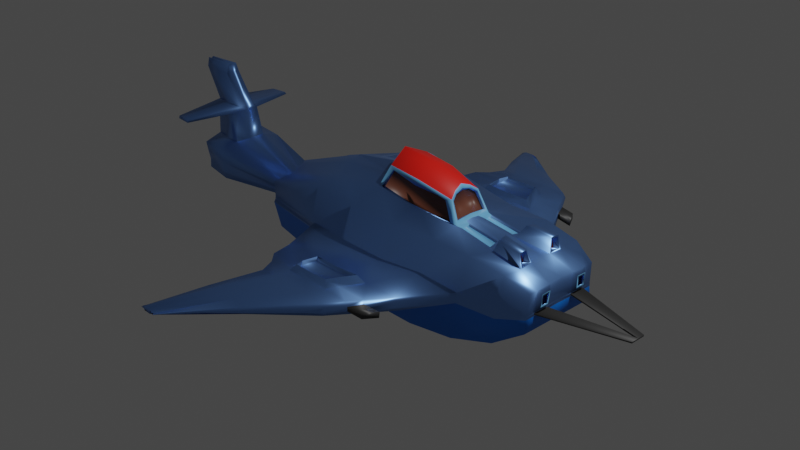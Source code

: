 # Source: blend.blend  (saved by Blender 2.90.8; exported with 4.5.12 LTS)
import bpy
from mathutils import Matrix  # noqa: F401  (used for matrix-valued properties, if any)

bpy.ops.wm.read_factory_settings(use_empty=True)
scene = bpy.context.scene
scene.name = 'Scene'

# ---- collections
col_collection = bpy.data.collections.new('Collection'); scene.collection.children.link(col_collection)

# ---- materials (node trees are filled in below, after node groups)
mat_x = bpy.data.materials.new('Корпус корабля')
mat_x.use_transparent_shadow = False
mat_x_1 = bpy.data.materials.new('Стекла')
mat_x_1.use_transparent_shadow = False
mat_x_2 = bpy.data.materials.new('Оружие')
mat_x_2.use_transparent_shadow = False
mat_x_3 = bpy.data.materials.new('Двигатель')
mat_x_3.use_transparent_shadow = False
mat_x_4 = bpy.data.materials.new('Окантовка')
mat_x_4.use_transparent_shadow = False
mat_x_5 = bpy.data.materials.new('Крыша')
mat_x_5.use_transparent_shadow = False
mat_x_6 = bpy.data.materials.new('Низ корабля')
mat_x_6.use_transparent_shadow = False

# ---- material node trees
mat_x.use_nodes = True; mat_x.node_tree.nodes.clear()
_N = mat_x.node_tree.nodes; _L = mat_x.node_tree.links
n0 = _N.new('ShaderNodeBsdfPrincipled'); n0.name = 'Principled BSDF'; n0.location = (10, 300)
n0.distribution = 'GGX'
n0.subsurface_method = 'BURLEY'
n0.inputs[0].default_value = (0.1726, 0.3533, 0.8, 1.0)
n0.inputs[1].default_value = 0.9273
n0.inputs[2].default_value = 0.3955
n0.inputs[3].default_value = 1.45
n0.inputs[13].default_value = 0.7818
n0.inputs[27].default_value = (0.0, 0.0, 0.0, 1.0)
n0.inputs[28].default_value = 1.0
n1 = _N.new('ShaderNodeOutputMaterial'); n1.name = 'Material Output'; n1.location = (300, 300)
_L.new(n0.outputs[0], n1.inputs[0])
n1.is_active_output = True
mat_x_1.use_nodes = True; mat_x_1.node_tree.nodes.clear()
_N = mat_x_1.node_tree.nodes; _L = mat_x_1.node_tree.links
n0 = _N.new('ShaderNodeBsdfPrincipled'); n0.name = 'Principled BSDF'; n0.location = (10, 300)
n0.distribution = 'GGX'
n0.subsurface_method = 'BURLEY'
n0.inputs[0].default_value = (0.1288, 0.04288, 0.02504, 1.0)
n0.inputs[2].default_value = 0.4273
n0.inputs[3].default_value = 1.45
n0.inputs[27].default_value = (0.0, 0.0, 0.0, 1.0)
n0.inputs[28].default_value = 1.0
n1 = _N.new('ShaderNodeOutputMaterial'); n1.name = 'Material Output'; n1.location = (300, 300)
_L.new(n0.outputs[0], n1.inputs[0])
n1.is_active_output = True
mat_x_2.use_nodes = True; mat_x_2.node_tree.nodes.clear()
_N = mat_x_2.node_tree.nodes; _L = mat_x_2.node_tree.links
n0 = _N.new('ShaderNodeBsdfPrincipled'); n0.name = 'Principled BSDF'; n0.location = (10, 300)
n0.distribution = 'GGX'
n0.subsurface_method = 'BURLEY'
n0.inputs[0].default_value = (0.02969, 0.02969, 0.02969, 1.0)
n0.inputs[3].default_value = 1.45
n0.inputs[27].default_value = (0.0, 0.0, 0.0, 1.0)
n0.inputs[28].default_value = 1.0
n1 = _N.new('ShaderNodeOutputMaterial'); n1.name = 'Material Output'; n1.location = (300, 300)
_L.new(n0.outputs[0], n1.inputs[0])
n1.is_active_output = True
mat_x_3.use_nodes = True; mat_x_3.node_tree.nodes.clear()
_N = mat_x_3.node_tree.nodes; _L = mat_x_3.node_tree.links
n0 = _N.new('ShaderNodeBsdfPrincipled'); n0.name = 'Principled BSDF'; n0.location = (10, 300)
n0.distribution = 'GGX'
n0.subsurface_method = 'BURLEY'
n0.inputs[0].default_value = (0.8, 0.09036, 0.0188, 1.0)
n0.inputs[3].default_value = 1.45
n0.inputs[27].default_value = (0.0, 0.0, 0.0, 1.0)
n0.inputs[28].default_value = 1.0
n1 = _N.new('ShaderNodeOutputMaterial'); n1.name = 'Material Output'; n1.location = (300, 300)
_L.new(n0.outputs[0], n1.inputs[0])
n1.is_active_output = True
mat_x_4.use_nodes = True; mat_x_4.node_tree.nodes.clear()
_N = mat_x_4.node_tree.nodes; _L = mat_x_4.node_tree.links
n0 = _N.new('ShaderNodeBsdfPrincipled'); n0.name = 'Principled BSDF'; n0.location = (10, 300)
n0.distribution = 'GGX'
n0.subsurface_method = 'BURLEY'
n0.inputs[0].default_value = (0.1548, 0.4535, 0.8, 1.0)
n0.inputs[3].default_value = 1.45
n0.inputs[27].default_value = (0.0, 0.0, 0.0, 1.0)
n0.inputs[28].default_value = 1.0
n1 = _N.new('ShaderNodeOutputMaterial'); n1.name = 'Material Output'; n1.location = (300, 300)
_L.new(n0.outputs[0], n1.inputs[0])
n1.is_active_output = True
mat_x_5.use_nodes = True; mat_x_5.node_tree.nodes.clear()
_N = mat_x_5.node_tree.nodes; _L = mat_x_5.node_tree.links
n0 = _N.new('ShaderNodeBsdfPrincipled'); n0.name = 'Principled BSDF'; n0.location = (10, 300)
n0.distribution = 'GGX'
n0.subsurface_method = 'BURLEY'
n0.inputs[0].default_value = (0.8, 0.009198, 0.002914, 1.0)
n0.inputs[3].default_value = 1.45
n0.inputs[27].default_value = (0.0, 0.0, 0.0, 1.0)
n0.inputs[28].default_value = 1.0
n1 = _N.new('ShaderNodeOutputMaterial'); n1.name = 'Material Output'; n1.location = (300, 300)
_L.new(n0.outputs[0], n1.inputs[0])
n1.is_active_output = True
mat_x_6.use_nodes = True; mat_x_6.node_tree.nodes.clear()
_N = mat_x_6.node_tree.nodes; _L = mat_x_6.node_tree.links
n0 = _N.new('ShaderNodeBsdfPrincipled'); n0.name = 'Principled BSDF'; n0.location = (10, 300)
n0.distribution = 'GGX'
n0.subsurface_method = 'BURLEY'
n0.inputs[0].default_value = (0.0, 0.1964, 0.8, 1.0)
n0.inputs[3].default_value = 1.45
n0.inputs[27].default_value = (0.0, 0.0, 0.0, 1.0)
n0.inputs[28].default_value = 1.0
n1 = _N.new('ShaderNodeOutputMaterial'); n1.name = 'Material Output'; n1.location = (300, 300)
_L.new(n0.outputs[0], n1.inputs[0])
n1.is_active_output = True

# ---- world
world_world = bpy.data.worlds.new('World'); scene.world = world_world
world_world.use_nodes = True; world_world.node_tree.nodes.clear()
_N = world_world.node_tree.nodes; _L = world_world.node_tree.links
n0 = _N.new('ShaderNodeOutputWorld'); n0.name = 'World Output'; n0.location = (300, 300)
n1 = _N.new('ShaderNodeBackground'); n1.name = 'Background'; n1.location = (10, 300)
n1.inputs[0].default_value = (0.05088, 0.05088, 0.05088, 1.0)
_L.new(n1.outputs[0], n0.inputs[0])
n0.is_active_output = True
world_world.color = (0.05088, 0.05088, 0.05088)
world_world.use_sun_shadow = False
world_world.sun_shadow_jitter_overblur = 0.0

# ---- cameras
cam_camera = bpy.data.cameras.new('Camera')
cam_camera.clip_end = 100.0
cam_camera.ortho_scale = 7.314

# ---- lights
light_light = bpy.data.lights.new('Light', 'POINT')
light_light.transmission_factor = 0.0
light_light.energy = 1000.0
light_light.shadow_soft_size = 0.1
light_light.shadow_maximum_resolution = 0.006
light_light.use_absolute_resolution = True

# ---- meshes
me_cube_003 = bpy.data.meshes.new('Cube.003')
me_cube_003.from_pydata([(-0.9494, 0.7875, -0.4309), (-1.079, 0.708, 0.1746), (1.052, 0.8248, -0.7304), (1.154, 0.714, 0.4493), (-0.9864, 0.0, -0.8165), (-1.181, 0.0, 0.2406), (1.014, 0.0, -0.9421), (1.136, 0.0, 0.4832), (1.462, 0.6681, 0.3716), (1.404, 0.7336, -0.5706), (1.381, 0.0, -0.6739), (1.443, 0.0, 0.4011), (1.652, 0.575, 0.2222), (1.64, 0.6169, -0.3148), (1.635, 0.0, -0.3242), (1.65, 0.0, 0.2396), (-1.033, 0.758, -0.001418), (-1.004, 0.824, -0.06679), (1.075, 0.7725, -0.08909), (1.062, 0.764, -0.2494), (1.064, 0.0, -0.05813), (1.036, 0.0, -0.2997), (-1.358, 0.0, -0.106), (-1.31, 0.0, -0.3673), (1.417, 0.6953, -0.04637), (1.403, 0.7042, -0.2368), (1.406, 0.1018, -0.06235), (1.388, 0.1033, -0.2763), (1.639, 0.5972, -0.06789), (1.638, 0.6024, -0.1308), (1.639, 0.0, -0.05942), (1.638, 0.0, -0.1258), (0.283, 0.8891, -0.7799), (-0.3664, 0.8404, -0.6031), (-0.3746, 0.8946, 0.532), (0.4249, 0.8175, 0.4804), (-0.4659, 0.0, 0.7081), (0.2546, 0.0, -0.9427), (-0.4084, 0.0, -0.9118), (-0.3759, 0.8968, -0.1473), (0.3113, 0.8751, -0.3326), (-0.3942, 0.9371, 0.0142), (0.3493, 0.8753, -0.06724), (0.8709, 1.482, -0.02095), (0.8698, 1.489, -0.204), (0.2927, 1.552, -0.2839), (0.3165, 1.549, -0.02465), (-0.2301, 1.562, -0.1899), (-0.2309, 1.595, 0.02), (0.5995, 2.252, 0.01558), (0.6122, 2.24, -0.1558), (0.2486, 2.245, -0.201), (0.2514, 2.238, 0.03675), (-0.04642, 2.234, -0.1532), (-0.05461, 2.247, 0.01358), (0.1577, 2.834, -0.1323), (0.1719, 2.818, -0.2211), (-0.08009, 2.822, -0.2686), (-0.08098, 2.822, -0.1085), (-0.2579, 2.814, -0.2238), (-0.2666, 2.827, -0.1299), (-0.361, 3.562, -0.3106), (-0.3468, 3.547, -0.2923), (-0.4228, 3.555, -0.3322), (-0.4231, 3.555, -0.2789), (-0.4885, 3.542, -0.2951), (-0.4973, 3.555, -0.3082), (-1.142, 0.2737, 0.1498), (1.04, 0.377, -0.7835), (-0.9764, 0.3318, -0.5857), (1.165, 0.3065, 0.3839), (1.397, 0.4126, -0.5984), (1.463, 0.3678, 0.3462), (1.639, 0.4668, -0.3179), (1.652, 0.4317, 0.2212), (1.638, 0.4544, -0.1321), (1.639, 0.4501, -0.06863), (-1.296, 0.3952, -0.2377), (-1.329, 0.3676, -0.1032), (-0.3825, 0.3863, -0.7101), (0.0318, 0.6569, -0.7304), (0.4117, 0.3523, 0.5457), (-0.4202, 0.4221, 0.5749), (-1.977, 0.0, 0.1942), (-1.981, 0.0, -0.369), (-1.977, 0.5, -0.3333), (-1.989, 0.5391, 0.09283), (-2.313, 0.0, 0.1287), (-2.308, 0.0, -0.3452), (-2.226, 0.4782, -0.2802), (-2.237, 0.5173, 0.146), (-0.9821, 0.1289, -0.6996), (1.155, 0.1223, 0.4114), (1.456, 0.171, 0.3588), (1.651, 0.2147, 0.2263), (1.638, 0.2282, -0.1325), (1.639, 0.2251, -0.06713), (-0.3957, 0.1759, -0.8129), (0.1458, 0.03744, -0.9368), (-0.4443, 0.2008, 0.664), (-1.16, 0.0738, 0.2365), (1.029, 0.1641, -0.8421), (1.389, 0.1979, -0.6331), (1.636, 0.2365, -0.3228), (-1.308, 0.179, -0.309), (-1.347, 0.1648, -0.1236), (-1.977, 0.25, -0.3333), (-1.977, 0.25, 0.1942), (-2.303, 0.1672, -0.3477), (-2.303, 0.1672, 0.1798), (-2.517, 0.0, 1.113), (-2.184, 0.0, 1.183), (-2.177, 0.1056, 1.182), (-2.505, 0.07361, 1.164), (-2.523, 0.0, 1.243), (-2.189, 0.0, 1.313), (-2.182, 0.07103, 1.312), (-2.511, 0.03908, 1.294), (-1.996, 0.0, 0.6548), (-2.009, 0.0, 0.7296), (-2.344, 0.0, 0.6606), (-2.331, 0.0, 0.5873), (-2.332, 0.0924, 0.7115), (-2.32, 0.1236, 0.6383), (-1.993, 0.1827, 0.6543), (-2.004, 0.1345, 0.7287), (-2.293, 0.8925, 0.6462), (-2.287, 0.9076, 0.6108), (-2.128, 0.9362, 0.6185), (-2.134, 0.9129, 0.6546), (-1.009, 0.7918, -0.02175), (-1.012, 0.7904, -0.04129), (1.079, 0.7689, -0.1348), (1.07, 0.7706, -0.2106), (1.046, 0.0, -0.1496), (1.033, 0.0, -0.2436), (-1.345, 0.0, -0.1867), (-1.33, 0.0, -0.2339), (1.411, 0.6983, -0.1095), (1.407, 0.701, -0.1723), (1.398, 0.1033, -0.1323), (1.392, 0.1037, -0.2028), (1.639, 0.5989, -0.08872), (1.638, 0.6007, -0.1097), (1.639, 0.0, -0.0814), (1.638, 0.0, -0.1035), (-0.3712, 0.9436, -0.0352), (-0.3804, 0.91, -0.109), (0.8786, 1.484, -0.07397), (0.8735, 1.491, -0.1581), (-0.2131, 1.594, -0.05154), (-0.2283, 1.562, -0.1431), (0.6271, 2.251, -0.04167), (0.6142, 2.227, -0.1226), (-0.03447, 2.252, -0.04328), (-0.04706, 2.227, -0.1209), (0.1854, 2.831, -0.1624), (0.1729, 2.806, -0.2158), (-0.2465, 2.831, -0.1624), (-0.2589, 2.806, -0.2158), (-0.332, 3.56, -0.3046), (-0.3447, 3.534, -0.3224), (-0.476, 3.56, -0.3046), (-0.4882, 3.535, -0.3223), (-0.4085, 3.56, -0.3046), (-0.421, 3.534, -0.3224), (-1.305, 0.3879, -0.1497), (-1.307, 0.3731, -0.1917), (1.638, 0.4515, -0.08965), (1.638, 0.453, -0.1108), (-1.977, 0.0, 0.01832), (-1.977, 0.0, -0.1575), (-1.971, 0.5306, -0.05718), (-1.979, 0.4922, -0.1992), (-2.303, 0.0, 0.05022), (-2.313, 0.0, -0.223), (-2.219, 0.5088, -0.004023), (-2.227, 0.4704, -0.1461), (-2.289, 0.2365, 0.001338), (-2.301, 0.2112, -0.1745), (1.639, 0.2261, -0.08889), (1.638, 0.2272, -0.1107), (-2.303, 0.0, 0.05022), (-2.313, 0.0, -0.223), (-2.304, 0.232, 0.009291), (-2.304, 0.232, -0.1665), (-2.304, 0.0, 0.02186), (-2.312, 0.0, -0.1946), (-2.304, 0.2079, -0.01057), (-2.304, 0.2079, -0.1499), (-2.179, 0.0, 0.01374), (-2.187, 0.0, -0.2027), (-2.18, 0.2021, -0.01869), (-2.18, 0.2021, -0.158), (0.8039, 0.7219, 0.4466), (0.7896, 0.0, 0.4998), (0.6752, 0.837, -0.2981), (0.7166, 0.8003, -0.0427), (0.6622, 0.8838, -0.7854), (0.6308, 0.0, -0.9669), (0.5723, 1.554, -0.265), (0.5967, 1.527, 0.00169), (0.4255, 2.245, -0.2007), (0.4279, 2.239, 0.0402), (0.03452, 2.822, -0.2686), (0.03452, 2.822, -0.1082), (-0.3849, 3.555, -0.3323), (-0.3849, 3.555, -0.2789), (0.7978, 0.2894, 0.4792), (0.6514, 0.416, -0.8427), (0.7919, 0.109, 0.4886), (0.7644, 0.0, -1.047), (-0.3829, 3.534, -0.3224), (-0.3704, 3.56, -0.3046), (-0.04494, 0.8731, -0.7305), (0.0503, 0.8965, 0.5404), (-0.02105, 0.0, 0.8457), (-0.0739, 0.0, -0.9086), (-0.0205, 0.8799, -0.2946), (0.0051, 0.9078, -0.03877), (0.04066, 1.548, -0.2597), (0.05818, 1.561, -0.01404), (0.09588, 2.245, -0.1969), (0.09789, 2.242, 0.0371), (-0.1803, 2.822, -0.2682), (-0.1803, 2.822, -0.1078), (-0.4565, 3.555, -0.3322), (-0.4568, 3.555, -0.2789), (0.03046, 0.3822, 0.6726), (-0.05632, 0.4056, -0.7882), (0.00631, 0.195, 0.7565), (-0.06506, 0.1823, -0.8463), (-0.4547, 3.534, -0.3224), (-0.4423, 3.56, -0.3046), (0.06793, 0.0, 1.104), (0.3532, 0.0, 1.052), (0.3793, 0.162, 0.9773), (0.1139, 0.3252, 0.9563), (0.4014, 0.3132, 0.9068), (0.09573, 0.1937, 1.016), (0.6665, 0.0, 0.9034), (0.7095, 0.2431, 0.7784), (0.6836, 0.1299, 0.8575), (0.1149, 1.604, 0.01429), (0.2731, 2.008, 0.01628), (-0.1134, 2.03, 0.01572), (-0.1996, 1.879, 0.01786), (0.753, 1.805, -0.008772), (0.69, 1.996, 0.003406), (0.7565, 1.806, -0.188), (0.6981, 1.99, -0.1719), (-0.1076, 2.01, -0.1655), (-0.1964, 1.852, -0.1777), (0.2633, 2.014, -0.2286), (0.2506, 1.85, -0.2563), (-0.1953, 1.85, -0.1357), (-0.1075, 2.005, -0.1283), (-0.1811, 1.88, -0.04879), (-0.09403, 2.033, -0.04603), (0.7625, 1.805, -0.06055), (0.7158, 1.997, -0.05509), (0.7589, 1.81, -0.1436), (0.7013, 1.975, -0.1371), (0.4959, 1.851, -0.2436), (0.4745, 2.015, -0.2221), (0.5129, 1.831, 0.01453), (0.4841, 2.002, 0.02736), (0.03158, 1.847, -0.2387), (0.07747, 2.013, -0.2178), (0.04393, 1.854, 0.003008), (0.08465, 2.015, 0.02006), (0.9049, 1.771, -0.07707), (0.8437, 1.959, -0.06365), (0.9013, 1.776, -0.1601), (0.8417, 1.962, -0.1457), (2.317, 0.1119, -0.1001), (2.317, 0.1133, -0.1212), (2.318, 0.0, -0.09934), (2.317, 0.0, -0.1211), (0.5176, 0.2754, -1.073), (0.1372, 0.2837, -1.064), (0.1303, 0.04684, -1.12), (0.5097, 0.04065, -1.128), (0.4811, 0.2554, -1.078), (0.1721, 0.2622, -1.07), (0.1651, 0.08046, -1.116), (0.4734, 0.07543, -1.122), (0.4817, 0.2319, -0.9829), (0.1726, 0.2387, -0.9755), (0.1657, 0.05699, -1.021), (0.474, 0.05196, -1.027), (1.65, 0.4018, 0.1783), (1.641, 0.4146, -0.02422), (1.649, 0.2501, 0.1819), (1.641, 0.2574, -0.02317), (1.516, 0.4026, 0.1955), (1.506, 0.4155, -0.006995), (1.515, 0.2509, 0.1991), (1.507, 0.2582, -0.005948), (0.6839, 0.0, 0.8472), (0.7744, 0.0, 0.5505), (0.7761, 0.1185, 0.5423), (0.6965, 0.1338, 0.8135), (0.7804, 0.251, 0.5354), (0.7155, 0.217, 0.7553), (0.6876, 0.0, 0.8264), (0.7781, 0.0, 0.5298), (0.7521, 0.1194, 0.5215), (0.6725, 0.1347, 0.7928), (0.7565, 0.252, 0.5146), (0.6915, 0.2179, 0.7346), (0.4092, 0.3684, 0.5585), (0.4003, 0.3347, 0.8696), (0.07805, 0.4239, 0.631), (0.1642, 0.365, 0.9239), (0.7418, 0.3142, 0.5012), (0.6657, 0.2743, 0.759), (0.3949, 0.3707, 0.5097), (0.386, 0.3371, 0.8207), (0.07559, 0.3894, 0.6259), (0.1617, 0.3306, 0.9188), (0.7394, 0.2798, 0.4961), (0.6633, 0.2399, 0.7539), (0.01368, 0.1943, 0.7807), (0.08667, 0.1932, 0.9928), (0.1015, 0.3006, 0.9438), (0.0334, 0.3471, 0.7122), (-0.008648, 0.0, 0.8535), (0.06398, 0.0, 1.064), (0.03218, 0.1653, 0.751), (0.1052, 0.1642, 0.9631), (0.1274, 0.2803, 0.9176), (0.05933, 0.3269, 0.6859), (0.004315, 0.0, 0.8202), (0.07694, 0.0, 1.031), (1.677, 0.3968, 0.168), (1.668, 0.4088, -0.02055), (1.676, 0.2556, 0.1713), (1.668, 0.2624, -0.01958), (1.675, 0.3774, 0.1401), (1.669, 0.3857, 0.008341), (1.675, 0.2787, 0.1424), (1.669, 0.2834, 0.009022), (1.225, 0.3219, 0.5656), (1.434, 0.3648, 0.5392), (1.218, 0.1927, 0.5849), (1.429, 0.2269, 0.548), (1.458, 0.341, 0.3736), (1.453, 0.1977, 0.3828), (1.437, 0.3388, 0.5141), (1.433, 0.2384, 0.5206), (1.403, 0.3454, 0.3488), (1.397, 0.2022, 0.358), (1.381, 0.3433, 0.4893), (1.377, 0.2428, 0.4957), (0.8376, 0.2714, 0.4697), (1.124, 0.2848, 0.3954), (1.116, 0.1411, 0.4169), (0.833, 0.1307, 0.4771), (0.8353, 0.2689, 0.4417), (1.122, 0.2823, 0.3674), (1.114, 0.1385, 0.3889), (0.8307, 0.1282, 0.4491), (0.1143, 1.598, 0.07986), (0.3165, 1.589, 0.07155), (0.5359, 1.572, 0.09217), (0.2826, 1.949, 0.1036), (0.4703, 1.81, 0.1022), (0.4478, 1.944, 0.1123), (0.1031, 1.828, 0.0932), (0.135, 1.954, 0.1066), (0.3171, 1.595, 0.005985), (0.5364, 1.578, 0.0266), (0.2786, 1.827, 0.02201), (0.2831, 1.954, 0.03803), (0.4709, 1.816, 0.03665), (0.4484, 1.949, 0.0467), (0.1037, 1.834, 0.02764), (0.1356, 1.959, 0.04098)], [], [(78, 67, 1, 16), (197, 194, 3, 18), (99, 100, 5, 36), (211, 101, 6, 199), (92, 7, 11, 93), (93, 11, 15, 94), (68, 2, 9, 71), (21, 6, 10, 27), (18, 3, 8, 24), (96, 94, 15, 30), (24, 8, 12, 28), (27, 10, 14, 31), (71, 9, 13, 73), (11, 26, 30, 15), (141, 27, 31, 145), (9, 25, 29, 13), (138, 24, 28, 142), (103, 95, 31, 14), (180, 96, 30, 144), (2, 19, 25, 9), (132, 18, 24, 138), (7, 20, 26, 11), (135, 21, 27, 141), (198, 196, 19, 2), (219, 42, 46, 221), (69, 77, 17, 0), (166, 78, 16, 130), (130, 16, 41, 146), (133, 19, 44, 149), (0, 17, 39, 33), (214, 218, 40, 32), (91, 97, 38, 4), (231, 98, 37, 217), (195, 210, 301, 300), (230, 99, 36, 216), (16, 1, 34, 41), (219, 215, 35, 42), (266, 248, 49, 203), (270, 244, 52, 223), (218, 39, 47, 220), (196, 40, 45, 200), (146, 41, 48, 150), (197, 18, 43, 201), (222, 53, 59, 224), (154, 54, 60, 158), (262, 250, 50, 153), (258, 245, 54, 154), (268, 251, 53, 222), (264, 253, 51, 202), (205, 55, 61, 207), (225, 58, 64, 227), (202, 51, 57, 204), (223, 52, 58, 225), (203, 49, 55, 205), (153, 50, 56, 157), (213, 207, 61, 160), (233, 227, 64, 164), (157, 56, 62, 161), (158, 60, 66, 162), (224, 59, 65, 226), (204, 57, 63, 206), (215, 34, 82, 228), (194, 35, 81, 208), (214, 32, 80, 229), (0, 33, 79, 69), (105, 78, 86, 107), (91, 104, 77, 69), (142, 28, 76, 168), (13, 29, 75, 73), (102, 71, 73, 103), (28, 12, 74, 76), (101, 68, 71, 102), (8, 72, 74, 12), (3, 70, 72, 8), (198, 2, 68, 209), (34, 1, 67, 82), (105, 100, 67, 78), (107, 86, 90, 109), (167, 77, 85, 173), (104, 23, 84, 106), (136, 22, 83, 170), (178, 109, 90, 176), (170, 83, 87, 174), (173, 85, 89, 177), (106, 84, 88, 108), (85, 106, 108, 89), (174, 87, 109, 178), (77, 104, 106, 85), (120, 119, 111, 110), (22, 5, 100, 105), (6, 101, 102, 10), (10, 102, 103, 14), (4, 23, 104, 91), (22, 105, 107, 83), (228, 82, 99, 230), (228, 237, 314, 313), (229, 80, 98, 231), (69, 79, 97, 91), (168, 76, 96, 180), (73, 75, 95, 103), (291, 292, 340, 339), (72, 93, 94, 74), (70, 92, 345, 343), (209, 68, 101, 211), (82, 67, 100, 99), (112, 113, 117, 116), (122, 120, 110, 113), (119, 125, 112, 111), (125, 122, 113, 112), (115, 116, 117, 114), (111, 112, 116, 115), (113, 110, 114, 117), (110, 111, 115, 114), (107, 109, 123, 124), (122, 125, 129, 126), (83, 107, 124, 118), (118, 124, 125, 119), (109, 87, 121, 123), (123, 121, 120, 122), (87, 83, 118, 121), (121, 118, 119, 120), (128, 127, 126, 129), (125, 124, 128, 129), (123, 122, 126, 127), (124, 123, 127, 128), (75, 169, 181, 95), (180, 181, 278, 277), (88, 175, 179, 108), (178, 179, 185, 184), (86, 172, 176, 90), (172, 173, 177, 176), (84, 171, 175, 88), (171, 170, 174, 175), (108, 179, 177, 89), (179, 178, 176, 177), (23, 137, 171, 84), (137, 136, 170, 171), (78, 166, 172, 86), (166, 167, 173, 172), (29, 143, 169, 75), (143, 142, 168, 169), (59, 159, 163, 65), (159, 158, 162, 163), (55, 156, 160, 61), (156, 157, 161, 160), (226, 232, 165, 63), (232, 233, 164, 165), (206, 212, 161, 62), (212, 213, 160, 161), (49, 152, 156, 55), (152, 153, 157, 156), (251, 256, 155, 53), (256, 258, 154, 155), (248, 260, 152, 49), (260, 262, 153, 152), (53, 155, 159, 59), (155, 154, 158, 159), (39, 147, 151, 47), (147, 146, 150, 151), (18, 132, 148, 43), (132, 133, 149, 148), (17, 131, 147, 39), (131, 130, 146, 147), (77, 167, 131, 17), (167, 166, 130, 131), (20, 134, 140, 26), (134, 135, 141, 140), (19, 133, 139, 25), (133, 132, 138, 139), (95, 181, 145, 31), (181, 180, 144, 145), (25, 139, 143, 29), (139, 138, 142, 143), (26, 140, 144, 30), (140, 141, 145, 144), (185, 183, 187, 189), (175, 174, 182, 183), (179, 175, 183, 185), (174, 178, 184, 182), (186, 188, 192, 190), (183, 182, 186, 187), (182, 184, 188, 186), (184, 185, 189, 188), (191, 190, 192, 193), (188, 189, 193, 192), (189, 187, 191, 193), (187, 186, 190, 191), (165, 164, 213, 212), (63, 165, 212, 206), (209, 211, 282, 279), (208, 210, 358, 355), (32, 198, 209, 80), (3, 194, 208, 70), (56, 204, 206, 62), (164, 64, 207, 213), (52, 203, 205, 58), (50, 202, 204, 56), (58, 205, 207, 64), (250, 264, 202, 50), (42, 197, 201, 46), (19, 196, 200, 44), (244, 266, 203, 52), (92, 210, 195, 7), (32, 40, 196, 198), (98, 211, 199, 37), (42, 35, 194, 197), (163, 162, 233, 232), (65, 163, 232, 226), (79, 229, 231, 97), (237, 228, 326, 325), (33, 214, 229, 79), (35, 215, 228, 81), (57, 224, 226, 63), (162, 66, 227, 233), (54, 223, 225, 60), (60, 225, 227, 66), (253, 268, 222, 51), (51, 222, 224, 57), (40, 218, 220, 45), (245, 270, 223, 54), (41, 34, 215, 219), (208, 241, 304, 303), (97, 231, 217, 38), (33, 39, 218, 214), (41, 219, 221, 48), (242, 236, 235, 240), (241, 238, 236, 242), (238, 237, 239, 236), (236, 239, 234, 235), (239, 237, 325, 324), (241, 208, 315, 316), (48, 221, 269, 246), (246, 269, 270, 245), (45, 220, 267, 254), (254, 267, 268, 253), (265, 266, 368, 367), (270, 269, 369, 370), (44, 200, 263, 249), (249, 263, 264, 250), (148, 149, 261, 259), (261, 262, 274, 273), (43, 148, 259, 247), (247, 259, 260, 248), (151, 150, 257, 255), (255, 257, 258, 256), (47, 151, 255, 252), (252, 255, 256, 251), (200, 45, 254, 263), (263, 254, 253, 264), (220, 47, 252, 267), (267, 252, 251, 268), (150, 48, 246, 257), (257, 246, 245, 258), (149, 44, 249, 261), (261, 249, 250, 262), (221, 46, 364, 363), (244, 270, 370, 366), (201, 43, 247, 265), (265, 247, 248, 266), (271, 273, 274, 272), (260, 259, 271, 272), (262, 260, 272, 274), (259, 261, 273, 271), (276, 275, 277, 278), (181, 169, 276, 278), (169, 168, 275, 276), (168, 180, 277, 275), (282, 281, 285, 286), (98, 80, 280, 281), (211, 98, 281, 282), (80, 209, 279, 280), (283, 286, 290, 287), (280, 279, 283, 284), (279, 282, 286, 283), (281, 280, 284, 285), (288, 287, 290, 289), (285, 284, 288, 289), (286, 285, 289, 290), (284, 283, 287, 288), (294, 292, 296, 298), (76, 74, 335, 336), (292, 294, 342, 340), (74, 94, 337, 335), (296, 295, 297, 298), (292, 291, 295, 296), (293, 294, 298, 297), (291, 293, 297, 295), (304, 302, 308, 310), (303, 304, 310, 309), (241, 242, 302, 304), (210, 208, 303, 301), (242, 240, 299, 302), (307, 309, 310, 308), (306, 307, 308, 305), (301, 303, 309, 307), (302, 299, 305, 308), (300, 301, 307, 306), (314, 312, 318, 320), (316, 315, 321, 322), (238, 241, 316, 312), (208, 81, 311, 315), (237, 238, 312, 314), (81, 228, 313, 311), (321, 317, 318, 322), (317, 319, 320, 318), (313, 314, 320, 319), (312, 316, 322, 318), (315, 311, 317, 321), (311, 313, 319, 317), (323, 327, 333, 329), (328, 324, 330, 334), (228, 230, 323, 326), (234, 239, 324, 328), (230, 216, 327, 323), (332, 329, 330, 331), (329, 333, 334, 330), (324, 325, 331, 330), (326, 323, 329, 332), (325, 326, 332, 331), (336, 335, 339, 340), (337, 338, 342, 341), (338, 336, 340, 342), (335, 337, 341, 339), (94, 96, 338, 337), (294, 293, 341, 342), (293, 291, 339, 341), (96, 76, 336, 338), (343, 345, 346, 344), (92, 93, 346, 345), (72, 70, 343, 344), (72, 344, 349, 347), (347, 349, 353, 351), (346, 93, 348, 350), (93, 72, 347, 348), (344, 346, 350, 349), (352, 351, 353, 354), (349, 350, 354, 353), (350, 348, 352, 354), (348, 347, 351, 352), (355, 358, 362, 359), (92, 70, 356, 357), (210, 92, 357, 358), (70, 208, 355, 356), (360, 359, 362, 361), (357, 356, 360, 361), (358, 357, 361, 362), (356, 355, 359, 360), (368, 366, 374, 376), (363, 364, 371, 243), (366, 370, 378, 374), (365, 367, 375, 372), (269, 221, 363, 369), (46, 201, 365, 364), (266, 244, 366, 368), (201, 265, 367, 365), (371, 372, 375, 373), (373, 375, 376, 374), (243, 371, 373, 377), (377, 373, 374, 378), (370, 369, 377, 378), (367, 368, 376, 375), (364, 365, 372, 371), (369, 363, 243, 377)])
me_cube_003.polygons.foreach_set('use_smooth', [True] * 363)
me_cube_003.polygons.foreach_set('material_index', [0, 0, 0, 6, 0, 0, 6, 0, 0, 0, 0, 0, 6, 0, 0, 6, 0, 6, 0, 6, 0, 0, 0, 6, 0, 6, 0, 0, 0, 6, 6, 6, 6, 4, 0, 0, 0, 0, 0, 0, 0, 0, 0, 0, 0, 0, 0, 0, 0, 0, 0, 0, 0, 0, 0, 0, 0, 0, 0, 0, 0, 0, 0, 6, 6, 0, 6, 0, 6, 6, 0, 6, 0, 0, 6, 0, 0, 0, 0, 6, 0, 0, 0, 0, 6, 6, 0, 6, 0, 0, 6, 6, 6, 0, 0, 4, 6, 6, 0, 6, 0, 0, 0, 6, 0, 0, 0, 0, 0, 0, 0, 0, 0, 0, 0, 0, 0, 0, 0, 0, 0, 0, 0, 0, 0, 0, 2, 0, 0, 0, 0, 0, 0, 0, 0, 0, 0, 0, 0, 0, 0, 0, 0, 0, 0, 0, 0, 0, 0, 0, 0, 0, 0, 0, 0, 0, 0, 0, 0, 0, 0, 0, 0, 0, 0, 0, 0, 0, 0, 0, 0, 0, 0, 0, 0, 0, 0, 0, 0, 0, 0, 0, 0, 3, 0, 0, 0, 0, 0, 0, 4, 6, 0, 0, 0, 0, 0, 0, 0, 0, 0, 0, 0, 6, 0, 0, 0, 0, 6, 4, 6, 0, 0, 0, 0, 0, 0, 0, 0, 0, 0, 4, 6, 6, 0, 5, 5, 5, 5, 4, 4, 0, 0, 0, 0, 0, 0, 0, 0, 0, 2, 0, 0, 0, 0, 0, 0, 0, 0, 0, 0, 0, 0, 0, 0, 0, 0, 0, 0, 2, 2, 2, 2, 2, 2, 2, 2, 0, 0, 0, 0, 0, 0, 0, 0, 3, 0, 0, 0, 0, 0, 0, 0, 3, 0, 0, 0, 0, 0, 4, 4, 4, 1, 1, 0, 0, 0, 0, 0, 4, 0, 4, 0, 1, 1, 0, 0, 0, 0, 0, 0, 4, 4, 4, 1, 1, 0, 0, 0, 4, 4, 4, 4, 0, 0, 0, 0, 0, 0, 0, 0, 0, 0, 0, 0, 3, 0, 0, 0, 4, 0, 0, 0, 4, 0, 0, 0, 0, 0, 0, 0, 0, 0, 0, 0, 0, 0, 0, 0, 0, 0, 0, 0])
_uv = me_cube_003.uv_layers.new(name='UVMap')
_uv.uv.foreach_set('vector', [0.5417, 0.1875, 0.625, 0.1875, 0.625, 0.25, 0.5417, 0.25, 0.5417, 0.4529, 0.625, 0.4529, 0.625, 0.5, 0.5417, 0.5, 0.8025, 0.5938, 0.875, 0.5938, 0.875, 0.625, 0.8025, 0.625, 0.3279, 0.5938, 0.375, 0.5938, 0.375, 0.625, 0.3279, 0.625, 0.625, 0.5938, 0.625, 0.625, 0.625, 0.625, 0.625, 0.5938, 0.625, 0.5938, 0.625, 0.625, 0.625, 0.625, 0.625, 0.5938, 0.375, 0.5625, 0.375, 0.5, 0.375, 0.5, 0.375, 0.5625, 0.0, 0.0, 0.0, 0.0, 0.0, 0.0, 0.0, 0.0, 0.5417, 0.5, 0.625, 0.5, 0.625, 0.5, 0.5417, 0.5, 0.5417, 0.5938, 0.625, 0.5938, 0.625, 0.625, 0.5417, 0.625, 0.5417, 0.5, 0.625, 0.5, 0.625, 0.5, 0.5417, 0.5, 0.0, 0.0, 0.0, 0.0, 0.0, 0.0, 0.0, 0.0, 0.375, 0.5625, 0.375, 0.5, 0.375, 0.5, 0.375, 0.5625, 0.0, 0.0, 0.0, 0.0, 0.0, 0.0, 0.0, 0.0, 0.0, 0.0, 0.0, 0.0, 0.0, 0.0, 0.0, 0.0, 0.375, 0.5, 0.4583, 0.5, 0.4583, 0.5, 0.375, 0.5, 0.5139, 0.5, 0.5417, 0.5, 0.5417, 0.5, 0.5139, 0.5, 0.375, 0.5938, 0.4583, 0.5938, 0.4583, 0.625, 0.375, 0.625, 0.5139, 0.5938, 0.5417, 0.5938, 0.5417, 0.625, 0.5139, 0.625, 0.375, 0.5, 0.4583, 0.5, 0.4583, 0.5, 0.375, 0.5, 0.5139, 0.5, 0.5417, 0.5, 0.5417, 0.5, 0.5139, 0.5, 0.0, 0.0, 0.0, 0.0, 0.0, 0.0, 0.0, 0.0, 0.0, 0.0, 0.0, 0.0, 0.0, 0.0, 0.0, 0.0, 0.375, 0.4529, 0.4583, 0.4529, 0.4583, 0.5, 0.375, 0.5, 0.5417, 0.3641, 0.5417, 0.4058, 0.5417, 0.4058, 0.5417, 0.3641, 0.375, 0.1875, 0.4583, 0.1875, 0.4583, 0.25, 0.375, 0.25, 0.5139, 0.1875, 0.5417, 0.1875, 0.5417, 0.25, 0.5139, 0.25, 0.5139, 0.25, 0.5417, 0.25, 0.5417, 0.3225, 0.5139, 0.3225, 0.4861, 0.5, 0.4583, 0.5, 0.4583, 0.5, 0.4861, 0.5, 0.375, 0.25, 0.4583, 0.25, 0.4583, 0.3225, 0.375, 0.3225, 0.375, 0.3641, 0.4583, 0.3641, 0.4583, 0.4058, 0.375, 0.4058, 0.125, 0.5938, 0.1975, 0.5938, 0.1975, 0.625, 0.125, 0.625, 0.2391, 0.5938, 0.2808, 0.5938, 0.2808, 0.625, 0.2391, 0.625, 0.6721, 0.625, 0.6721, 0.5938, 0.6721, 0.5938, 0.6721, 0.625, 0.7609, 0.5938, 0.8025, 0.5938, 0.8025, 0.625, 0.7609, 0.625, 0.5417, 0.25, 0.625, 0.25, 0.625, 0.3225, 0.5417, 0.3225, 0.5417, 0.3641, 0.625, 0.3641, 0.625, 0.4058, 0.5417, 0.4058, 0.5417, 0.4529, 0.5417, 0.5, 0.5417, 0.5, 0.5417, 0.4529, 0.5417, 0.3641, 0.5417, 0.4058, 0.5417, 0.4058, 0.5417, 0.3641, 0.4583, 0.3641, 0.4583, 0.3225, 0.4583, 0.3225, 0.4583, 0.3641, 0.4583, 0.4529, 0.4583, 0.4058, 0.4583, 0.4058, 0.4583, 0.4529, 0.5139, 0.3225, 0.5417, 0.3225, 0.5417, 0.3225, 0.5139, 0.3225, 0.5417, 0.4529, 0.5417, 0.5, 0.5417, 0.5, 0.5417, 0.4529, 0.4583, 0.3641, 0.4583, 0.3225, 0.4583, 0.3225, 0.4583, 0.3641, 0.5139, 0.3225, 0.5417, 0.3225, 0.5417, 0.3225, 0.5139, 0.3225, 0.4861, 0.5, 0.4583, 0.5, 0.4583, 0.5, 0.4861, 0.5, 0.5139, 0.3225, 0.5417, 0.3225, 0.5417, 0.3225, 0.5139, 0.3225, 0.4583, 0.3641, 0.4583, 0.3225, 0.4583, 0.3225, 0.4583, 0.3641, 0.4583, 0.4529, 0.4583, 0.4058, 0.4583, 0.4058, 0.4583, 0.4529, 0.5417, 0.4529, 0.5417, 0.5, 0.5417, 0.5, 0.5417, 0.4529, 0.5417, 0.3641, 0.5417, 0.4058, 0.5417, 0.4058, 0.5417, 0.3641, 0.4583, 0.4529, 0.4583, 0.4058, 0.4583, 0.4058, 0.4583, 0.4529, 0.5417, 0.3641, 0.5417, 0.4058, 0.5417, 0.4058, 0.5417, 0.3641, 0.5417, 0.4529, 0.5417, 0.5, 0.5417, 0.5, 0.5417, 0.4529, 0.4861, 0.5, 0.4583, 0.5, 0.4583, 0.5, 0.4861, 0.5, 0.5139, 0.4529, 0.5417, 0.4529, 0.5417, 0.5, 0.5139, 0.5, 0.5139, 0.3641, 0.5417, 0.3641, 0.5417, 0.4058, 0.5139, 0.4058, 0.4861, 0.5, 0.4583, 0.5, 0.4583, 0.5, 0.4861, 0.5, 0.5139, 0.3225, 0.5417, 0.3225, 0.5417, 0.3225, 0.5139, 0.3225, 0.4583, 0.3641, 0.4583, 0.3225, 0.4583, 0.3225, 0.4583, 0.3641, 0.4583, 0.4529, 0.4583, 0.4058, 0.4583, 0.4058, 0.4583, 0.4529, 0.7609, 0.5, 0.8025, 0.5, 0.8025, 0.5625, 0.7609, 0.5625, 0.6721, 0.5, 0.7192, 0.5, 0.7192, 0.5625, 0.6721, 0.5625, 0.2391, 0.5, 0.2808, 0.5, 0.2808, 0.5625, 0.2391, 0.5625, 0.125, 0.5, 0.1975, 0.5, 0.1975, 0.5625, 0.125, 0.5625, 0.5417, 0.1562, 0.5417, 0.1875, 0.5417, 0.1875, 0.5417, 0.1562, 0.375, 0.1562, 0.4583, 0.1562, 0.4583, 0.1875, 0.375, 0.1875, 0.5139, 0.5, 0.5417, 0.5, 0.5417, 0.5625, 0.5139, 0.5625, 0.375, 0.5, 0.4583, 0.5, 0.4583, 0.5625, 0.375, 0.5625, 0.375, 0.5938, 0.375, 0.5625, 0.375, 0.5625, 0.375, 0.5938, 0.5417, 0.5, 0.625, 0.5, 0.625, 0.5625, 0.5417, 0.5625, 0.375, 0.5938, 0.375, 0.5625, 0.375, 0.5625, 0.375, 0.5938, 0.625, 0.5, 0.625, 0.5625, 0.625, 0.5625, 0.625, 0.5, 0.625, 0.5, 0.625, 0.5625, 0.625, 0.5625, 0.625, 0.5, 0.3279, 0.5, 0.375, 0.5, 0.375, 0.5625, 0.3279, 0.5625, 0.8025, 0.5, 0.875, 0.5, 0.875, 0.5625, 0.8025, 0.5625, 0.5417, 0.1562, 0.625, 0.1562, 0.625, 0.1875, 0.5417, 0.1875, 0.5417, 0.1562, 0.5417, 0.1875, 0.5417, 0.1875, 0.5417, 0.1562, 0.4861, 0.1875, 0.4583, 0.1875, 0.4583, 0.1875, 0.4861, 0.1875, 0.4583, 0.1562, 0.4583, 0.125, 0.4583, 0.125, 0.4583, 0.1562, 0.0, 0.0, 0.0, 0.0, 0.0, 0.0, 0.0, 0.0, 0.5139, 0.1562, 0.5417, 0.1562, 0.5417, 0.1875, 0.5139, 0.1875, 0.0, 0.0, 0.0, 0.0, 0.0, 0.0, 0.0, 0.0, 0.4861, 0.1875, 0.4583, 0.1875, 0.4583, 0.1875, 0.4861, 0.1875, 0.4583, 0.1562, 0.4583, 0.125, 0.4583, 0.125, 0.4583, 0.1562, 0.4583, 0.1875, 0.4583, 0.1562, 0.4583, 0.1562, 0.4583, 0.1875, 0.5139, 0.125, 0.5417, 0.125, 0.5417, 0.1562, 0.5139, 0.1562, 0.4583, 0.1875, 0.4583, 0.1562, 0.4583, 0.1562, 0.4583, 0.1875, 0.0, 0.0, 0.0, 0.0, 0.0, 0.0, 0.0, 0.0, 0.5417, 0.125, 0.625, 0.125, 0.625, 0.1562, 0.5417, 0.1562, 0.375, 0.625, 0.375, 0.5938, 0.375, 0.5938, 0.375, 0.625, 0.375, 0.625, 0.375, 0.5938, 0.375, 0.5938, 0.375, 0.625, 0.375, 0.125, 0.4583, 0.125, 0.4583, 0.1562, 0.375, 0.1562, 0.5417, 0.125, 0.5417, 0.1562, 0.5417, 0.1562, 0.5417, 0.125, 0.7609, 0.5625, 0.8025, 0.5625, 0.8025, 0.5938, 0.7609, 0.5938, 0.7609, 0.5625, 0.7609, 0.5625, 0.7609, 0.5625, 0.7609, 0.5625, 0.2391, 0.5625, 0.2808, 0.5625, 0.2808, 0.5938, 0.2391, 0.5938, 0.125, 0.5625, 0.1975, 0.5625, 0.1975, 0.5938, 0.125, 0.5938, 0.5139, 0.5625, 0.5417, 0.5625, 0.5417, 0.5938, 0.5139, 0.5938, 0.375, 0.5625, 0.4583, 0.5625, 0.4583, 0.5938, 0.375, 0.5938, 0.625, 0.5625, 0.5417, 0.5625, 0.5417, 0.5625, 0.625, 0.5625, 0.625, 0.5625, 0.625, 0.5938, 0.625, 0.5938, 0.625, 0.5625, 0.625, 0.5625, 0.625, 0.5938, 0.625, 0.5938, 0.625, 0.5625, 0.3279, 0.5625, 0.375, 0.5625, 0.375, 0.5938, 0.3279, 0.5938, 0.8025, 0.5625, 0.875, 0.5625, 0.875, 0.5938, 0.8025, 0.5938, 0.5417, 0.1562, 0.5417, 0.1562, 0.5417, 0.1562, 0.5417, 0.1562, 0.5417, 0.1562, 0.5417, 0.125, 0.5417, 0.125, 0.5417, 0.1562, 0.5417, 0.125, 0.5417, 0.1562, 0.5417, 0.1562, 0.5417, 0.125, 0.5417, 0.1562, 0.5417, 0.1562, 0.5417, 0.1562, 0.5417, 0.1562, 0.5417, 0.125, 0.5417, 0.1562, 0.5417, 0.1562, 0.5417, 0.125, 0.5417, 0.125, 0.5417, 0.1562, 0.5417, 0.1562, 0.5417, 0.125, 0.5417, 0.1562, 0.5417, 0.125, 0.5417, 0.125, 0.5417, 0.1562, 0.0, 0.0, 0.0, 0.0, 0.0, 0.0, 0.0, 0.0, 0.5417, 0.1562, 0.5417, 0.1562, 0.5417, 0.1562, 0.5417, 0.1562, 0.5417, 0.1562, 0.5417, 0.1562, 0.5417, 0.1562, 0.5417, 0.1562, 0.5417, 0.125, 0.5417, 0.1562, 0.5417, 0.1562, 0.5417, 0.125, 0.5417, 0.125, 0.5417, 0.1562, 0.5417, 0.1562, 0.5417, 0.125, 0.5417, 0.1562, 0.5417, 0.125, 0.5417, 0.125, 0.5417, 0.1562, 0.5417, 0.1562, 0.5417, 0.125, 0.5417, 0.125, 0.5417, 0.1562, 0.0, 0.0, 0.0, 0.0, 0.0, 0.0, 0.0, 0.0, 0.0, 0.0, 0.0, 0.0, 0.0, 0.0, 0.0, 0.0, 0.5417, 0.1562, 0.5417, 0.1562, 0.5417, 0.1562, 0.5417, 0.1562, 0.5417, 0.1562, 0.5417, 0.1562, 0.5417, 0.1562, 0.5417, 0.1562, 0.5417, 0.1562, 0.5417, 0.1562, 0.5417, 0.1562, 0.5417, 0.1562, 0.5417, 0.1562, 0.5417, 0.1562, 0.5417, 0.1562, 0.5417, 0.1562, 0.4583, 0.5625, 0.4861, 0.5625, 0.4861, 0.5938, 0.4583, 0.5938, 0.5139, 0.5938, 0.4861, 0.5938, 0.4861, 0.5938, 0.5139, 0.5938, 0.4583, 0.125, 0.4861, 0.125, 0.4861, 0.1562, 0.4583, 0.1562, 0.5139, 0.1562, 0.4861, 0.1562, 0.4861, 0.1562, 0.5139, 0.1562, 0.5417, 0.1875, 0.5139, 0.1875, 0.5139, 0.1875, 0.5417, 0.1875, 0.5139, 0.1875, 0.4861, 0.1875, 0.4861, 0.1875, 0.5139, 0.1875, 0.0, 0.0, 0.0, 0.0, 0.0, 0.0, 0.0, 0.0, 0.0, 0.0, 0.0, 0.0, 0.0, 0.0, 0.0, 0.0, 0.4583, 0.1562, 0.4861, 0.1562, 0.4861, 0.1875, 0.4583, 0.1875, 0.4861, 0.1562, 0.5139, 0.1562, 0.5139, 0.1875, 0.4861, 0.1875, 0.0, 0.0, 0.0, 0.0, 0.0, 0.0, 0.0, 0.0, 0.0, 0.0, 0.0, 0.0, 0.0, 0.0, 0.0, 0.0, 0.5417, 0.1875, 0.5139, 0.1875, 0.5139, 0.1875, 0.5417, 0.1875, 0.5139, 0.1875, 0.4861, 0.1875, 0.4861, 0.1875, 0.5139, 0.1875, 0.4583, 0.5, 0.4861, 0.5, 0.4861, 0.5625, 0.4583, 0.5625, 0.4861, 0.5, 0.5139, 0.5, 0.5139, 0.5625, 0.4861, 0.5625, 0.4583, 0.3225, 0.4861, 0.3225, 0.4861, 0.3225, 0.4583, 0.3225, 0.4861, 0.3225, 0.5139, 0.3225, 0.5139, 0.3225, 0.4861, 0.3225, 0.5417, 0.5, 0.5139, 0.5, 0.5139, 0.5, 0.5417, 0.5, 0.5139, 0.5, 0.4861, 0.5, 0.4861, 0.5, 0.5139, 0.5, 0.4583, 0.3641, 0.4861, 0.3641, 0.4861, 0.4058, 0.4583, 0.4058, 0.4861, 0.3641, 0.5139, 0.3641, 0.5139, 0.4058, 0.4861, 0.4058, 0.4583, 0.4529, 0.4861, 0.4529, 0.4861, 0.5, 0.4583, 0.5, 0.4861, 0.4529, 0.5139, 0.4529, 0.5139, 0.5, 0.4861, 0.5, 0.5417, 0.5, 0.5139, 0.5, 0.5139, 0.5, 0.5417, 0.5, 0.5139, 0.5, 0.4861, 0.5, 0.4861, 0.5, 0.5139, 0.5, 0.4583, 0.3225, 0.4861, 0.3225, 0.4861, 0.3225, 0.4583, 0.3225, 0.4861, 0.3225, 0.5139, 0.3225, 0.5139, 0.3225, 0.4861, 0.3225, 0.5417, 0.5, 0.5139, 0.5, 0.5139, 0.5, 0.5417, 0.5, 0.5139, 0.5, 0.4861, 0.5, 0.4861, 0.5, 0.5139, 0.5, 0.4583, 0.3225, 0.4861, 0.3225, 0.4861, 0.3225, 0.4583, 0.3225, 0.4861, 0.3225, 0.5139, 0.3225, 0.5139, 0.3225, 0.4861, 0.3225, 0.4583, 0.3225, 0.4861, 0.3225, 0.4861, 0.3225, 0.4583, 0.3225, 0.4861, 0.3225, 0.5139, 0.3225, 0.5139, 0.3225, 0.4861, 0.3225, 0.5417, 0.5, 0.5139, 0.5, 0.5139, 0.5, 0.5417, 0.5, 0.5139, 0.5, 0.4861, 0.5, 0.4861, 0.5, 0.5139, 0.5, 0.4583, 0.25, 0.4861, 0.25, 0.4861, 0.3225, 0.4583, 0.3225, 0.4861, 0.25, 0.5139, 0.25, 0.5139, 0.3225, 0.4861, 0.3225, 0.4583, 0.1875, 0.4861, 0.1875, 0.4861, 0.25, 0.4583, 0.25, 0.4861, 0.1875, 0.5139, 0.1875, 0.5139, 0.25, 0.4861, 0.25, 0.0, 0.0, 0.0, 0.0, 0.0, 0.0, 0.0, 0.0, 0.0, 0.0, 0.0, 0.0, 0.0, 0.0, 0.0, 0.0, 0.4583, 0.5, 0.4861, 0.5, 0.4861, 0.5, 0.4583, 0.5, 0.4861, 0.5, 0.5139, 0.5, 0.5139, 0.5, 0.4861, 0.5, 0.4583, 0.5938, 0.4861, 0.5938, 0.4861, 0.625, 0.4583, 0.625, 0.4861, 0.5938, 0.5139, 0.5938, 0.5139, 0.625, 0.4861, 0.625, 0.4583, 0.5, 0.4861, 0.5, 0.4861, 0.5, 0.4583, 0.5, 0.4861, 0.5, 0.5139, 0.5, 0.5139, 0.5, 0.4861, 0.5, 0.0, 0.0, 0.0, 0.0, 0.0, 0.0, 0.0, 0.0, 0.0, 0.0, 0.0, 0.0, 0.0, 0.0, 0.0, 0.0, 0.4861, 0.1562, 0.4861, 0.125, 0.4861, 0.125, 0.4861, 0.1562, 0.0, 0.0, 0.0, 0.0, 0.0, 0.0, 0.0, 0.0, 0.4861, 0.1562, 0.4861, 0.125, 0.4861, 0.125, 0.4861, 0.1562, 0.5139, 0.125, 0.5139, 0.1562, 0.5139, 0.1562, 0.5139, 0.125, 0.5139, 0.125, 0.5139, 0.1562, 0.5139, 0.1562, 0.5139, 0.125, 0.0, 0.0, 0.0, 0.0, 0.0, 0.0, 0.0, 0.0, 0.5139, 0.125, 0.5139, 0.1562, 0.5139, 0.1562, 0.5139, 0.125, 0.5139, 0.1562, 0.4861, 0.1562, 0.4861, 0.1562, 0.5139, 0.1562, 0.4861, 0.125, 0.5139, 0.125, 0.5139, 0.1562, 0.4861, 0.1562, 0.5139, 0.1562, 0.4861, 0.1562, 0.4861, 0.1562, 0.5139, 0.1562, 0.4861, 0.1562, 0.4861, 0.125, 0.4861, 0.125, 0.4861, 0.1562, 0.0, 0.0, 0.0, 0.0, 0.0, 0.0, 0.0, 0.0, 0.4861, 0.4058, 0.5139, 0.4058, 0.5139, 0.4529, 0.4861, 0.4529, 0.4583, 0.4058, 0.4861, 0.4058, 0.4861, 0.4529, 0.4583, 0.4529, 0.3279, 0.5625, 0.3279, 0.5938, 0.3279, 0.5938, 0.3279, 0.5625, 0.6721, 0.5625, 0.6721, 0.5938, 0.6721, 0.5938, 0.6721, 0.5625, 0.2808, 0.5, 0.3279, 0.5, 0.3279, 0.5625, 0.2808, 0.5625, 0.625, 0.5, 0.6721, 0.5, 0.6721, 0.5625, 0.625, 0.5625, 0.4583, 0.5, 0.4583, 0.4529, 0.4583, 0.4529, 0.4583, 0.5, 0.5139, 0.4058, 0.5417, 0.4058, 0.5417, 0.4529, 0.5139, 0.4529, 0.5417, 0.4058, 0.5417, 0.4529, 0.5417, 0.4529, 0.5417, 0.4058, 0.4583, 0.5, 0.4583, 0.4529, 0.4583, 0.4529, 0.4583, 0.5, 0.5417, 0.4058, 0.5417, 0.4529, 0.5417, 0.4529, 0.5417, 0.4058, 0.4583, 0.5, 0.4583, 0.4529, 0.4583, 0.4529, 0.4583, 0.5, 0.5417, 0.4058, 0.5417, 0.4529, 0.5417, 0.4529, 0.5417, 0.4058, 0.4583, 0.5, 0.4583, 0.4529, 0.4583, 0.4529, 0.4583, 0.5, 0.5417, 0.4058, 0.5417, 0.4529, 0.5417, 0.4529, 0.5417, 0.4058, 0.625, 0.5938, 0.6721, 0.5938, 0.6721, 0.625, 0.625, 0.625, 0.375, 0.4058, 0.4583, 0.4058, 0.4583, 0.4529, 0.375, 0.4529, 0.2808, 0.5938, 0.3279, 0.5938, 0.3279, 0.625, 0.2808, 0.625, 0.5417, 0.4058, 0.625, 0.4058, 0.625, 0.4529, 0.5417, 0.4529, 0.4861, 0.3225, 0.5139, 0.3225, 0.5139, 0.3641, 0.4861, 0.3641, 0.4583, 0.3225, 0.4861, 0.3225, 0.4861, 0.3641, 0.4583, 0.3641, 0.1975, 0.5625, 0.2391, 0.5625, 0.2391, 0.5938, 0.1975, 0.5938, 0.7609, 0.5625, 0.7609, 0.5625, 0.7609, 0.5625, 0.7609, 0.5625, 0.1975, 0.5, 0.2391, 0.5, 0.2391, 0.5625, 0.1975, 0.5625, 0.7192, 0.5, 0.7609, 0.5, 0.7609, 0.5625, 0.7192, 0.5625, 0.4583, 0.4058, 0.4583, 0.3641, 0.4583, 0.3641, 0.4583, 0.4058, 0.5139, 0.3225, 0.5417, 0.3225, 0.5417, 0.3641, 0.5139, 0.3641, 0.5417, 0.3225, 0.5417, 0.3641, 0.5417, 0.3641, 0.5417, 0.3225, 0.5417, 0.3225, 0.5417, 0.3641, 0.5417, 0.3641, 0.5417, 0.3225, 0.4583, 0.4058, 0.4583, 0.3641, 0.4583, 0.3641, 0.4583, 0.4058, 0.4583, 0.4058, 0.4583, 0.3641, 0.4583, 0.3641, 0.4583, 0.4058, 0.4583, 0.4058, 0.4583, 0.3641, 0.4583, 0.3641, 0.4583, 0.4058, 0.5417, 0.3225, 0.5417, 0.3641, 0.5417, 0.3641, 0.5417, 0.3225, 0.5417, 0.3225, 0.625, 0.3225, 0.625, 0.3641, 0.5417, 0.3641, 0.6721, 0.5625, 0.6721, 0.5625, 0.6721, 0.5625, 0.6721, 0.5625, 0.1975, 0.5938, 0.2391, 0.5938, 0.2391, 0.625, 0.1975, 0.625, 0.375, 0.3225, 0.4583, 0.3225, 0.4583, 0.3641, 0.375, 0.3641, 0.5417, 0.3225, 0.5417, 0.3641, 0.5417, 0.3641, 0.5417, 0.3225, 0.6721, 0.5938, 0.7192, 0.5938, 0.7192, 0.625, 0.6721, 0.625, 0.6721, 0.5625, 0.7192, 0.5625, 0.7192, 0.5938, 0.6721, 0.5938, 0.7192, 0.5625, 0.7609, 0.5625, 0.7609, 0.5938, 0.7192, 0.5938, 0.7192, 0.5938, 0.7609, 0.5938, 0.7609, 0.625, 0.7192, 0.625, 0.7609, 0.5938, 0.7609, 0.5625, 0.7609, 0.5625, 0.7609, 0.5938, 0.6721, 0.5625, 0.6721, 0.5625, 0.6721, 0.5625, 0.6721, 0.5625, 0.5417, 0.3225, 0.5417, 0.3641, 0.5417, 0.3641, 0.5417, 0.3225, 0.5417, 0.3225, 0.5417, 0.3641, 0.5417, 0.3641, 0.5417, 0.3225, 0.4583, 0.4058, 0.4583, 0.3641, 0.4583, 0.3641, 0.4583, 0.4058, 0.4583, 0.4058, 0.4583, 0.3641, 0.4583, 0.3641, 0.4583, 0.4058, 0.5417, 0.4529, 0.5417, 0.4529, 0.5417, 0.4529, 0.5417, 0.4529, 0.5417, 0.3641, 0.5417, 0.3641, 0.5417, 0.3641, 0.5417, 0.3641, 0.4583, 0.5, 0.4583, 0.4529, 0.4583, 0.4529, 0.4583, 0.5, 0.4583, 0.5, 0.4583, 0.4529, 0.4583, 0.4529, 0.4583, 0.5, 0.5139, 0.5, 0.4861, 0.5, 0.4861, 0.5, 0.5139, 0.5, 0.4861, 0.5, 0.4861, 0.5, 0.4861, 0.5, 0.4861, 0.5, 0.5417, 0.5, 0.5139, 0.5, 0.5139, 0.5, 0.5417, 0.5, 0.5417, 0.5, 0.5139, 0.5, 0.5139, 0.5, 0.5417, 0.5, 0.4861, 0.3225, 0.5139, 0.3225, 0.5139, 0.3225, 0.4861, 0.3225, 0.4861, 0.3225, 0.5139, 0.3225, 0.5139, 0.3225, 0.4861, 0.3225, 0.4583, 0.3225, 0.4861, 0.3225, 0.4861, 0.3225, 0.4583, 0.3225, 0.4583, 0.3225, 0.4861, 0.3225, 0.4861, 0.3225, 0.4583, 0.3225, 0.4583, 0.4529, 0.4583, 0.4058, 0.4583, 0.4058, 0.4583, 0.4529, 0.4583, 0.4529, 0.4583, 0.4058, 0.4583, 0.4058, 0.4583, 0.4529, 0.4583, 0.3641, 0.4583, 0.3225, 0.4583, 0.3225, 0.4583, 0.3641, 0.4583, 0.3641, 0.4583, 0.3225, 0.4583, 0.3225, 0.4583, 0.3641, 0.5139, 0.3225, 0.5417, 0.3225, 0.5417, 0.3225, 0.5139, 0.3225, 0.5139, 0.3225, 0.5417, 0.3225, 0.5417, 0.3225, 0.5139, 0.3225, 0.4861, 0.5, 0.4583, 0.5, 0.4583, 0.5, 0.4861, 0.5, 0.4861, 0.5, 0.4583, 0.5, 0.4583, 0.5, 0.4861, 0.5, 0.5417, 0.3641, 0.5417, 0.4058, 0.5417, 0.4058, 0.5417, 0.3641, 0.5417, 0.4058, 0.5417, 0.3641, 0.5417, 0.3641, 0.5417, 0.4058, 0.5417, 0.4529, 0.5417, 0.5, 0.5417, 0.5, 0.5417, 0.4529, 0.5417, 0.4529, 0.5417, 0.5, 0.5417, 0.5, 0.5417, 0.4529, 0.5139, 0.5, 0.4861, 0.5, 0.4861, 0.5, 0.5139, 0.5, 0.5139, 0.5, 0.5139, 0.5, 0.5139, 0.5, 0.5139, 0.5, 0.4861, 0.5, 0.5139, 0.5, 0.5139, 0.5, 0.4861, 0.5, 0.5139, 0.5, 0.4861, 0.5, 0.4861, 0.5, 0.5139, 0.5, 0.4861, 0.5625, 0.5139, 0.5625, 0.5139, 0.5938, 0.4861, 0.5938, 0.4861, 0.5938, 0.4861, 0.5625, 0.4861, 0.5625, 0.4861, 0.5938, 0.4861, 0.5625, 0.5139, 0.5625, 0.5139, 0.5625, 0.4861, 0.5625, 0.5139, 0.5625, 0.5139, 0.5938, 0.5139, 0.5938, 0.5139, 0.5625, 0.3279, 0.5938, 0.2808, 0.5938, 0.2808, 0.5938, 0.3279, 0.5938, 0.2808, 0.5938, 0.2808, 0.5625, 0.2808, 0.5625, 0.2808, 0.5938, 0.3279, 0.5938, 0.2808, 0.5938, 0.2808, 0.5938, 0.3279, 0.5938, 0.2808, 0.5625, 0.3279, 0.5625, 0.3279, 0.5625, 0.2808, 0.5625, 0.3279, 0.5625, 0.3279, 0.5938, 0.3279, 0.5938, 0.3279, 0.5625, 0.2808, 0.5625, 0.3279, 0.5625, 0.3279, 0.5625, 0.2808, 0.5625, 0.3279, 0.5625, 0.3279, 0.5938, 0.3279, 0.5938, 0.3279, 0.5625, 0.2808, 0.5938, 0.2808, 0.5625, 0.2808, 0.5625, 0.2808, 0.5938, 0.2808, 0.5625, 0.3279, 0.5625, 0.3279, 0.5938, 0.2808, 0.5938, 0.2808, 0.5938, 0.2808, 0.5625, 0.2808, 0.5625, 0.2808, 0.5938, 0.3279, 0.5938, 0.2808, 0.5938, 0.2808, 0.5938, 0.3279, 0.5938, 0.2808, 0.5625, 0.3279, 0.5625, 0.3279, 0.5625, 0.2808, 0.5625, 0.5417, 0.5938, 0.5417, 0.5625, 0.5417, 0.5625, 0.5417, 0.5938, 0.5417, 0.5625, 0.625, 0.5625, 0.625, 0.5625, 0.5417, 0.5625, 0.5417, 0.5625, 0.5417, 0.5938, 0.5417, 0.5938, 0.5417, 0.5625, 0.625, 0.5625, 0.625, 0.5938, 0.625, 0.5938, 0.625, 0.5625, 0.5417, 0.5625, 0.625, 0.5625, 0.625, 0.5938, 0.5417, 0.5938, 0.5417, 0.5625, 0.625, 0.5625, 0.625, 0.5625, 0.5417, 0.5625, 0.625, 0.5938, 0.5417, 0.5938, 0.5417, 0.5938, 0.625, 0.5938, 0.625, 0.5625, 0.625, 0.5938, 0.625, 0.5938, 0.625, 0.5625, 0.6721, 0.5625, 0.6721, 0.5938, 0.6721, 0.5938, 0.6721, 0.5625, 0.6721, 0.5625, 0.6721, 0.5625, 0.6721, 0.5625, 0.6721, 0.5625, 0.6721, 0.5625, 0.6721, 0.5938, 0.6721, 0.5938, 0.6721, 0.5625, 0.6721, 0.5938, 0.6721, 0.5625, 0.6721, 0.5625, 0.6721, 0.5938, 0.6721, 0.5938, 0.6721, 0.625, 0.6721, 0.625, 0.6721, 0.5938, 0.6721, 0.5938, 0.6721, 0.5625, 0.6721, 0.5625, 0.6721, 0.5938, 0.6721, 0.625, 0.6721, 0.5938, 0.6721, 0.5938, 0.6721, 0.625, 0.6721, 0.5938, 0.6721, 0.5625, 0.6721, 0.5625, 0.6721, 0.5938, 0.6721, 0.5938, 0.6721, 0.625, 0.6721, 0.625, 0.6721, 0.5938, 0.6721, 0.625, 0.6721, 0.5938, 0.6721, 0.5938, 0.6721, 0.625, 0.7609, 0.5625, 0.7192, 0.5625, 0.7192, 0.5625, 0.7609, 0.5625, 0.6721, 0.5625, 0.6721, 0.5625, 0.6721, 0.5625, 0.6721, 0.5625, 0.7192, 0.5625, 0.6721, 0.5625, 0.6721, 0.5625, 0.7192, 0.5625, 0.6721, 0.5625, 0.7192, 0.5625, 0.7192, 0.5625, 0.6721, 0.5625, 0.7609, 0.5625, 0.7192, 0.5625, 0.7192, 0.5625, 0.7609, 0.5625, 0.7192, 0.5625, 0.7609, 0.5625, 0.7609, 0.5625, 0.7192, 0.5625, 0.6721, 0.5625, 0.7192, 0.5625, 0.7192, 0.5625, 0.6721, 0.5625, 0.7192, 0.5625, 0.7609, 0.5625, 0.7609, 0.5625, 0.7192, 0.5625, 0.7609, 0.5625, 0.7609, 0.5625, 0.7609, 0.5625, 0.7609, 0.5625, 0.7192, 0.5625, 0.6721, 0.5625, 0.6721, 0.5625, 0.7192, 0.5625, 0.6721, 0.5625, 0.7192, 0.5625, 0.7192, 0.5625, 0.6721, 0.5625, 0.7192, 0.5625, 0.7609, 0.5625, 0.7609, 0.5625, 0.7192, 0.5625, 0.7609, 0.5938, 0.7609, 0.625, 0.7609, 0.625, 0.7609, 0.5938, 0.7609, 0.625, 0.7609, 0.5938, 0.7609, 0.5938, 0.7609, 0.625, 0.7609, 0.5625, 0.7609, 0.5938, 0.7609, 0.5938, 0.7609, 0.5625, 0.7609, 0.625, 0.7609, 0.5938, 0.7609, 0.5938, 0.7609, 0.625, 0.7609, 0.5938, 0.7609, 0.625, 0.7609, 0.625, 0.7609, 0.5938, 0.7609, 0.5625, 0.7609, 0.5938, 0.7609, 0.5938, 0.7609, 0.5625, 0.7609, 0.5938, 0.7609, 0.625, 0.7609, 0.625, 0.7609, 0.5938, 0.7609, 0.5938, 0.7609, 0.5625, 0.7609, 0.5625, 0.7609, 0.5938, 0.7609, 0.5625, 0.7609, 0.5938, 0.7609, 0.5938, 0.7609, 0.5625, 0.7609, 0.5625, 0.7609, 0.5625, 0.7609, 0.5625, 0.7609, 0.5625, 0.5417, 0.5625, 0.625, 0.5625, 0.625, 0.5625, 0.5417, 0.5625, 0.625, 0.5938, 0.5417, 0.5938, 0.5417, 0.5938, 0.625, 0.5938, 0.5417, 0.5938, 0.5417, 0.5625, 0.5417, 0.5625, 0.5417, 0.5938, 0.625, 0.5625, 0.625, 0.5938, 0.625, 0.5938, 0.625, 0.5625, 0.625, 0.5938, 0.5417, 0.5938, 0.5417, 0.5938, 0.625, 0.5938, 0.5417, 0.5938, 0.625, 0.5938, 0.625, 0.5938, 0.5417, 0.5938, 0.625, 0.5938, 0.625, 0.5625, 0.625, 0.5625, 0.625, 0.5938, 0.5417, 0.5938, 0.5417, 0.5625, 0.5417, 0.5625, 0.5417, 0.5938, 0.625, 0.5625, 0.625, 0.5938, 0.625, 0.5938, 0.625, 0.5625, 0.625, 0.5938, 0.625, 0.5938, 0.625, 0.5938, 0.625, 0.5938, 0.625, 0.5625, 0.625, 0.5625, 0.625, 0.5625, 0.625, 0.5625, 0.625, 0.5625, 0.625, 0.5625, 0.625, 0.5625, 0.625, 0.5625, 0.625, 0.5625, 0.625, 0.5625, 0.625, 0.5625, 0.625, 0.5625, 0.625, 0.5938, 0.625, 0.5938, 0.625, 0.5938, 0.625, 0.5938, 0.625, 0.5938, 0.625, 0.5625, 0.625, 0.5625, 0.625, 0.5938, 0.625, 0.5625, 0.625, 0.5938, 0.625, 0.5938, 0.625, 0.5625, 0.625, 0.5938, 0.625, 0.5625, 0.625, 0.5625, 0.625, 0.5938, 0.625, 0.5625, 0.625, 0.5938, 0.625, 0.5938, 0.625, 0.5625, 0.625, 0.5938, 0.625, 0.5938, 0.625, 0.5938, 0.625, 0.5938, 0.625, 0.5938, 0.625, 0.5625, 0.625, 0.5625, 0.625, 0.5938, 0.6721, 0.5625, 0.6721, 0.5938, 0.6721, 0.5938, 0.6721, 0.5625, 0.625, 0.5938, 0.625, 0.5625, 0.625, 0.5625, 0.625, 0.5938, 0.6721, 0.5938, 0.625, 0.5938, 0.625, 0.5938, 0.6721, 0.5938, 0.625, 0.5625, 0.6721, 0.5625, 0.6721, 0.5625, 0.625, 0.5625, 0.625, 0.5625, 0.6721, 0.5625, 0.6721, 0.5938, 0.625, 0.5938, 0.625, 0.5938, 0.625, 0.5625, 0.625, 0.5625, 0.625, 0.5938, 0.6721, 0.5938, 0.625, 0.5938, 0.625, 0.5938, 0.6721, 0.5938, 0.625, 0.5625, 0.6721, 0.5625, 0.6721, 0.5625, 0.625, 0.5625, 0.5417, 0.4529, 0.5417, 0.4058, 0.5417, 0.4058, 0.5417, 0.4529, 0.5417, 0.3641, 0.5417, 0.4058, 0.5417, 0.4058, 0.5417, 0.3641, 0.5417, 0.4058, 0.5417, 0.3641, 0.5417, 0.3641, 0.5417, 0.4058, 0.5417, 0.4529, 0.5417, 0.4529, 0.5417, 0.4529, 0.5417, 0.4529, 0.5417, 0.3641, 0.5417, 0.3641, 0.5417, 0.3641, 0.5417, 0.3641, 0.5417, 0.4058, 0.5417, 0.4529, 0.5417, 0.4529, 0.5417, 0.4058, 0.5417, 0.4529, 0.5417, 0.4058, 0.5417, 0.4058, 0.5417, 0.4529, 0.5417, 0.4529, 0.5417, 0.4529, 0.5417, 0.4529, 0.5417, 0.4529, 0.5417, 0.4058, 0.5417, 0.4529, 0.5417, 0.4529, 0.5417, 0.4058, 0.5417, 0.4058, 0.5417, 0.4529, 0.5417, 0.4529, 0.5417, 0.4058, 0.5417, 0.3641, 0.5417, 0.4058, 0.5417, 0.4058, 0.5417, 0.3641, 0.5417, 0.3641, 0.5417, 0.4058, 0.5417, 0.4058, 0.5417, 0.3641, 0.5417, 0.3641, 0.5417, 0.3641, 0.5417, 0.3641, 0.5417, 0.3641, 0.5417, 0.4529, 0.5417, 0.4529, 0.5417, 0.4529, 0.5417, 0.4529, 0.5417, 0.4058, 0.5417, 0.4529, 0.5417, 0.4529, 0.5417, 0.4058, 0.5417, 0.3641, 0.5417, 0.3641, 0.5417, 0.3641, 0.5417, 0.3641])
me_cube_003.materials.append(mat_x)
me_cube_003.materials.append(mat_x_1)
me_cube_003.materials.append(mat_x_2)
me_cube_003.materials.append(mat_x_3)
me_cube_003.materials.append(mat_x_4)
me_cube_003.materials.append(mat_x_5)
me_cube_003.materials.append(mat_x_6)
me_cube_003.use_remesh_fix_poles = True
me_cube_003.use_remesh_preserve_attributes = False
me_cube_003.use_mirror_vertex_groups = False
me_cube_003.update()

# ---- objects
ob_light = bpy.data.objects.new('Light', light_light)
ob_camera = bpy.data.objects.new('Camera', cam_camera)
ob_cube = bpy.data.objects.new('Cube', me_cube_003)

# ---- transforms, parenting, visibility, modifiers, constraints
ob_light.location = (4.076, 1.005, 5.904)
ob_light.rotation_euler = (0.6503, 0.05522, 1.866)
ob_light.lock_rotations_4d = False
ob_light.empty_display_type = 'ARROWS'
ob_light.color = (0.0, 0.0, 0.0, 0.0)
ob_light.lineart.crease_threshold = 0.0
ob_camera.location = (7.359, -6.926, 4.958)
ob_camera.rotation_euler = (1.109, 0.0, 0.8149)
ob_camera.lock_rotations_4d = False
ob_camera.empty_display_type = 'ARROWS'
ob_camera.color = (0.0, 0.0, 0.0, 0.0)
ob_camera.display_type = 'WIRE'
ob_camera.lineart.crease_threshold = 0.0
ob_cube.location = (0.0, 0.0, 0.0)
ob_cube.scale = (1.269, 0.7427, 0.7427)
ob_cube.lineart.crease_threshold = 0.0
_m = ob_cube.modifiers.new('Mirror', 'MIRROR')
_m.use_axis = (False, True, False)
_m.use_clip = True

# ---- collection membership
col_collection.objects.link(ob_light)
col_collection.objects.link(ob_camera)
col_collection.objects.link(ob_cube)

# ---- scene / render settings (as saved in the file)
scene.camera = ob_camera
scene.frame_start = 1; scene.frame_end = 250; scene.frame_set(1)
scene.render.engine = 'BLENDER_EEVEE_NEXT'
scene.cycles.use_denoising = False
scene.cycles.samples = 128
scene.cycles.sampling_pattern = 'TABULATED_SOBOL'
scene.cycles.use_adaptive_sampling = False
scene.cycles.use_light_tree = False
scene.view_settings.view_transform = 'Filmic'
bpy.context.view_layer.update()
